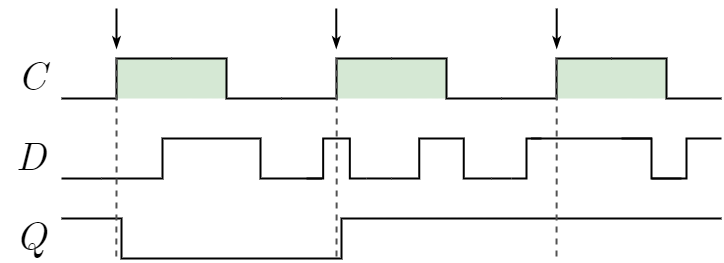

The diagram above was exported from draw.io. Its source (the exported page's mxGraphModel, read from the mxfile embedded in the PNG):
<mxGraphModel dx="580" dy="669" grid="1" gridSize="10" guides="1" tooltips="1" connect="1" arrows="1" fold="1" page="1" pageScale="1" pageWidth="827" pageHeight="1169" math="0" shadow="0">
  <root>
    <mxCell id="0" />
    <mxCell id="1" parent="0" />
    <mxCell id="4" value="" style="rounded=0;whiteSpace=wrap;html=1;strokeWidth=2;fontFamily=Helvetica;fontSize=20;fillColor=#d5e8d4;strokeColor=none;" vertex="1" parent="1">
      <mxGeometry x="145" y="280" width="110" height="40" as="geometry" />
    </mxCell>
    <mxCell id="5" value="" style="rounded=0;whiteSpace=wrap;html=1;strokeWidth=2;fontFamily=Helvetica;fontSize=20;fillColor=#d5e8d4;strokeColor=none;" vertex="1" parent="1">
      <mxGeometry x="365" y="280" width="110" height="40" as="geometry" />
    </mxCell>
    <mxCell id="6" value="" style="rounded=0;whiteSpace=wrap;html=1;strokeWidth=2;fontFamily=Helvetica;fontSize=20;fillColor=#d5e8d4;strokeColor=none;" vertex="1" parent="1">
      <mxGeometry x="585" y="280" width="110" height="40" as="geometry" />
    </mxCell>
    <mxCell id="7" value="&lt;div style=&quot;text-align: left;&quot;&gt;C&lt;/div&gt;" style="text;html=1;align=right;verticalAlign=middle;whiteSpace=wrap;rounded=0;fontFamily=CMU Serif;fontSize=40;fontColor=default;labelBackgroundColor=none;fontStyle=2;spacingLeft=3;spacingRight=3;strokeWidth=2;" vertex="1" parent="1">
      <mxGeometry x="30" y="280" width="50" height="40" as="geometry" />
    </mxCell>
    <mxCell id="8" value="&lt;div style=&quot;text-align: left;&quot;&gt;D&lt;/div&gt;" style="text;html=1;align=right;verticalAlign=middle;whiteSpace=wrap;rounded=0;fontFamily=CMU Serif;fontSize=40;fontColor=default;labelBackgroundColor=none;fontStyle=2;spacingLeft=3;spacingRight=3;strokeWidth=2;" vertex="1" parent="1">
      <mxGeometry x="30" y="360" width="50" height="40" as="geometry" />
    </mxCell>
    <mxCell id="9" style="edgeStyle=orthogonalEdgeStyle;rounded=0;orthogonalLoop=1;jettySize=auto;html=1;fontFamily=Helvetica;fontSize=20;fontColor=default;endArrow=none;endFill=0;strokeWidth=2;jumpStyle=arc;" edge="1" parent="1">
      <mxGeometry relative="1" as="geometry">
        <mxPoint x="130" y="400" as="targetPoint" />
        <Array as="points">
          <mxPoint x="130" y="399.99999999999994" />
          <mxPoint x="130" y="399.99999999999994" />
        </Array>
        <mxPoint x="90" y="400" as="sourcePoint" />
      </mxGeometry>
    </mxCell>
    <mxCell id="10" value="" style="pointerEvents=1;verticalLabelPosition=bottom;shadow=0;dashed=0;align=center;html=1;verticalAlign=top;shape=mxgraph.electrical.waveforms.pulse_1;strokeWidth=2;fontFamily=Helvetica;fontSize=20;fontColor=default;" vertex="1" parent="1">
      <mxGeometry x="130" y="360" width="220" height="40" as="geometry" />
    </mxCell>
    <mxCell id="11" value="" style="pointerEvents=1;verticalLabelPosition=bottom;shadow=0;dashed=0;align=center;html=1;verticalAlign=top;shape=mxgraph.electrical.waveforms.pulse_1;strokeWidth=2;fontFamily=Helvetica;fontSize=20;fontColor=default;" vertex="1" parent="1">
      <mxGeometry x="335" y="360" width="60" height="40" as="geometry" />
    </mxCell>
    <mxCell id="12" style="edgeStyle=orthogonalEdgeStyle;rounded=0;orthogonalLoop=1;jettySize=auto;html=1;fontFamily=Helvetica;fontSize=20;fontColor=default;endArrow=none;endFill=0;strokeWidth=2;jumpStyle=arc;exitX=0.999;exitY=0.999;exitDx=0;exitDy=0;exitPerimeter=0;" edge="1" parent="1" source="11">
      <mxGeometry relative="1" as="geometry">
        <mxPoint x="420" y="400" as="targetPoint" />
        <Array as="points" />
        <mxPoint x="400" y="400" as="sourcePoint" />
      </mxGeometry>
    </mxCell>
    <mxCell id="13" style="edgeStyle=orthogonalEdgeStyle;rounded=0;orthogonalLoop=1;jettySize=auto;html=1;fontFamily=Helvetica;fontSize=20;fontColor=default;endArrow=none;endFill=0;strokeWidth=2;jumpStyle=arc;" edge="1" parent="1">
      <mxGeometry relative="1" as="geometry">
        <mxPoint x="540" y="400" as="targetPoint" />
        <Array as="points">
          <mxPoint x="530" y="400" />
          <mxPoint x="530" y="400" />
        </Array>
        <mxPoint x="520" y="400" as="sourcePoint" />
      </mxGeometry>
    </mxCell>
    <mxCell id="14" value="&lt;div style=&quot;text-align: left;&quot;&gt;Q&lt;/div&gt;" style="text;html=1;align=right;verticalAlign=middle;whiteSpace=wrap;rounded=0;fontFamily=CMU Serif;fontSize=40;fontColor=default;labelBackgroundColor=none;fontStyle=2;spacingLeft=3;spacingRight=3;strokeWidth=2;" vertex="1" parent="1">
      <mxGeometry x="30" y="440" width="50" height="40" as="geometry" />
    </mxCell>
    <mxCell id="15" value="" style="pointerEvents=1;verticalLabelPosition=bottom;shadow=0;dashed=0;align=center;html=1;verticalAlign=top;shape=mxgraph.electrical.waveforms.step_1;strokeWidth=2;fontFamily=Helvetica;fontSize=20;fontColor=default;" vertex="1" parent="1">
      <mxGeometry x="90" y="280" width="110" height="40" as="geometry" />
    </mxCell>
    <mxCell id="16" value="" style="pointerEvents=1;verticalLabelPosition=bottom;shadow=0;dashed=0;align=center;html=1;verticalAlign=top;shape=mxgraph.electrical.waveforms.step_2;strokeWidth=2;fontFamily=Helvetica;fontSize=20;fontColor=default;" vertex="1" parent="1">
      <mxGeometry x="200" y="280" width="110" height="40" as="geometry" />
    </mxCell>
    <mxCell id="17" value="" style="pointerEvents=1;verticalLabelPosition=bottom;shadow=0;dashed=0;align=center;html=1;verticalAlign=top;shape=mxgraph.electrical.waveforms.step_2;strokeWidth=2;fontFamily=Helvetica;fontSize=20;fontColor=default;" vertex="1" parent="1">
      <mxGeometry x="420" y="280" width="110" height="40" as="geometry" />
    </mxCell>
    <mxCell id="18" value="" style="pointerEvents=1;verticalLabelPosition=bottom;shadow=0;dashed=0;align=center;html=1;verticalAlign=top;shape=mxgraph.electrical.waveforms.step_1;strokeWidth=2;fontFamily=Helvetica;fontSize=20;fontColor=default;" vertex="1" parent="1">
      <mxGeometry x="310" y="280" width="110" height="40" as="geometry" />
    </mxCell>
    <mxCell id="19" value="" style="pointerEvents=1;verticalLabelPosition=bottom;shadow=0;dashed=0;align=center;html=1;verticalAlign=top;shape=mxgraph.electrical.waveforms.step_1;strokeWidth=2;fontFamily=Helvetica;fontSize=20;fontColor=default;" vertex="1" parent="1">
      <mxGeometry x="530" y="280" width="110" height="40" as="geometry" />
    </mxCell>
    <mxCell id="20" value="" style="endArrow=none;html=1;rounded=0;labelBackgroundColor=default;strokeColor=default;strokeWidth=2;fontFamily=Helvetica;fontSize=20;fontColor=default;shape=connector;jumpStyle=arc;endFill=0;startArrow=classicThin;startFill=1;" edge="1" parent="1">
      <mxGeometry width="50" height="50" relative="1" as="geometry">
        <mxPoint x="144.99999999999994" y="270" as="sourcePoint" />
        <mxPoint x="144.99999999999994" y="230" as="targetPoint" />
      </mxGeometry>
    </mxCell>
    <mxCell id="21" value="" style="endArrow=none;html=1;rounded=0;labelBackgroundColor=default;strokeColor=default;strokeWidth=2;fontFamily=Helvetica;fontSize=20;fontColor=default;shape=connector;jumpStyle=arc;endFill=0;startArrow=classicThin;startFill=1;" edge="1" parent="1">
      <mxGeometry width="50" height="50" relative="1" as="geometry">
        <mxPoint x="364.7799999999999" y="270" as="sourcePoint" />
        <mxPoint x="364.7799999999999" y="230" as="targetPoint" />
      </mxGeometry>
    </mxCell>
    <mxCell id="22" value="" style="pointerEvents=1;verticalLabelPosition=bottom;shadow=0;dashed=0;align=center;html=1;verticalAlign=top;shape=mxgraph.electrical.waveforms.pulse_1;strokeWidth=2;fontFamily=Helvetica;fontSize=20;fontColor=default;" vertex="1" parent="1">
      <mxGeometry x="420" y="360" width="100" height="40" as="geometry" />
    </mxCell>
    <mxCell id="23" value="" style="pointerEvents=1;verticalLabelPosition=bottom;shadow=0;dashed=0;align=center;html=1;verticalAlign=top;shape=mxgraph.electrical.waveforms.step_1;strokeWidth=2;fontFamily=Helvetica;fontSize=20;fontColor=default;" vertex="1" parent="1">
      <mxGeometry x="540" y="360" width="30" height="40" as="geometry" />
    </mxCell>
    <mxCell id="24" value="" style="pointerEvents=1;verticalLabelPosition=bottom;shadow=0;dashed=0;align=center;html=1;verticalAlign=top;shape=mxgraph.electrical.waveforms.step_2;strokeWidth=2;fontFamily=Helvetica;fontSize=20;fontColor=default;" vertex="1" parent="1">
      <mxGeometry x="650" y="360" width="60" height="40" as="geometry" />
    </mxCell>
    <mxCell id="53" value="" style="pointerEvents=1;verticalLabelPosition=bottom;shadow=0;dashed=0;align=center;html=1;verticalAlign=top;shape=mxgraph.electrical.waveforms.step_2;strokeWidth=2;fontFamily=Helvetica;fontSize=20;fontColor=default;" vertex="1" parent="1">
      <mxGeometry x="640" y="280" width="110" height="40" as="geometry" />
    </mxCell>
    <mxCell id="54" value="" style="endArrow=none;html=1;rounded=0;labelBackgroundColor=default;strokeColor=default;strokeWidth=2;fontFamily=Helvetica;fontSize=20;fontColor=default;shape=connector;jumpStyle=arc;" edge="1" parent="1">
      <mxGeometry width="50" height="50" relative="1" as="geometry">
        <mxPoint x="560" y="360" as="sourcePoint" />
        <mxPoint x="680" y="360" as="targetPoint" />
      </mxGeometry>
    </mxCell>
    <mxCell id="60" value="" style="pointerEvents=1;verticalLabelPosition=bottom;shadow=0;dashed=0;align=center;html=1;verticalAlign=top;shape=mxgraph.electrical.waveforms.step_1;strokeWidth=2;fontFamily=Helvetica;fontSize=20;fontColor=default;" vertex="1" parent="1">
      <mxGeometry x="680" y="360" width="70" height="40" as="geometry" />
    </mxCell>
    <mxCell id="63" value="" style="endArrow=none;html=1;rounded=0;labelBackgroundColor=default;strokeColor=default;strokeWidth=2;fontFamily=Helvetica;fontSize=20;fontColor=default;shape=connector;jumpStyle=arc;endFill=0;startArrow=classicThin;startFill=1;" edge="1" parent="1">
      <mxGeometry width="50" height="50" relative="1" as="geometry">
        <mxPoint x="585.1999999999999" y="270" as="sourcePoint" />
        <mxPoint x="585.1999999999999" y="230" as="targetPoint" />
      </mxGeometry>
    </mxCell>
    <mxCell id="64" value="" style="endArrow=none;html=1;edgeStyle=orthogonalEdgeStyle;strokeWidth=2;jumpStyle=arc;rounded=0;" edge="1" parent="1">
      <mxGeometry width="50" height="50" relative="1" as="geometry">
        <mxPoint x="90" y="440" as="sourcePoint" />
        <mxPoint x="750" y="440" as="targetPoint" />
        <Array as="points">
          <mxPoint x="150" y="440" />
          <mxPoint x="150" y="480" />
          <mxPoint x="370" y="480" />
          <mxPoint x="370" y="440" />
        </Array>
      </mxGeometry>
    </mxCell>
    <mxCell id="65" style="edgeStyle=orthogonalEdgeStyle;rounded=0;orthogonalLoop=1;jettySize=auto;html=1;fontFamily=Helvetica;fontSize=20;fontColor=default;endArrow=none;endFill=0;strokeWidth=2;jumpStyle=none;dashed=1;strokeColor=#525252;" edge="1" parent="1">
      <mxGeometry relative="1" as="geometry">
        <mxPoint x="144.79999999999995" y="480" as="targetPoint" />
        <Array as="points">
          <mxPoint x="144.60000000000002" y="400" />
          <mxPoint x="144.60000000000002" y="400" />
        </Array>
        <mxPoint x="145" y="280" as="sourcePoint" />
      </mxGeometry>
    </mxCell>
    <mxCell id="66" style="edgeStyle=orthogonalEdgeStyle;rounded=0;orthogonalLoop=1;jettySize=auto;html=1;fontFamily=Helvetica;fontSize=20;fontColor=default;endArrow=none;endFill=0;strokeWidth=2;jumpStyle=none;dashed=1;strokeColor=#525252;" edge="1" parent="1">
      <mxGeometry relative="1" as="geometry">
        <mxPoint x="364.99999999999994" y="479.9999999999999" as="targetPoint" />
        <Array as="points">
          <mxPoint x="364.8" y="400" />
          <mxPoint x="364.8" y="400" />
        </Array>
        <mxPoint x="365.2" y="280" as="sourcePoint" />
      </mxGeometry>
    </mxCell>
    <mxCell id="67" style="edgeStyle=orthogonalEdgeStyle;rounded=0;orthogonalLoop=1;jettySize=auto;html=1;fontFamily=Helvetica;fontSize=20;fontColor=default;endArrow=none;endFill=0;strokeWidth=2;jumpStyle=none;dashed=1;strokeColor=#525252;" edge="1" parent="1">
      <mxGeometry relative="1" as="geometry">
        <mxPoint x="585" y="479.9999999999998" as="targetPoint" />
        <Array as="points">
          <mxPoint x="584.8" y="400" />
          <mxPoint x="584.8" y="400" />
        </Array>
        <mxPoint x="585.2" y="280" as="sourcePoint" />
      </mxGeometry>
    </mxCell>
  </root>
</mxGraphModel>